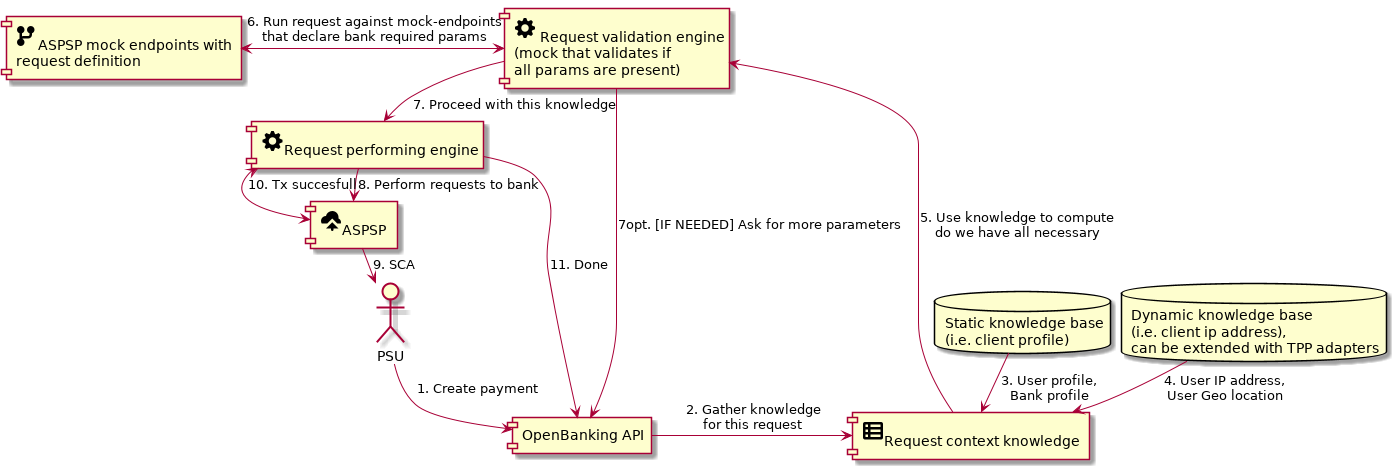

The diagram above was rendered by PlantUML. Its source (embedded in the PNG):
@startuml
skinparam nodesep 10
skinparam ranksep 10

actor PSU
component "OpenBanking API" as OBA
database "Static knowledge base\n(i.e. client profile)" as SKB
database "Dynamic knowledge base\n(i.e. client ip address),\ncan be extended with TPP adapters" as DKB
component "<size:30><&spreadsheet></size>Request context knowledge" as knowledge
component "<size:30><&cog></size> Request validation engine\n(mock that validates if\nall params are present)" as mockEngine
component "<size:30><&cog></size>Request performing engine" as engine
component "<size:30><&cloud-upload></size>ASPSP" as ASPSP
component "<size:30><&fork></size>ASPSP mock endpoints with\nrequest definition" as ASPSPMock

PSU --> OBA : 1. Create payment
OBA -> knowledge : 2. Gather knowledge\nfor this request
SKB --> knowledge : 3. User profile,\nBank profile
DKB --> knowledge : 4. User IP address,\nUser Geo location
knowledge --> mockEngine : 5. Use knowledge to compute\ndo we have all necessary
mockEngine <-left-> ASPSPMock : 6. Run request against mock-endpoints\nthat declare bank required params
mockEngine --> OBA : 7opt. [IF NEEDED] Ask for more parameters
mockEngine --> engine : 7. Proceed with this knowledge
engine -> ASPSP : 8. Perform requests to bank
ASPSP --> PSU : 9. SCA
ASPSP <-down-> engine : 10. Tx succesfull
engine --> OBA : 11. Done
@enduml